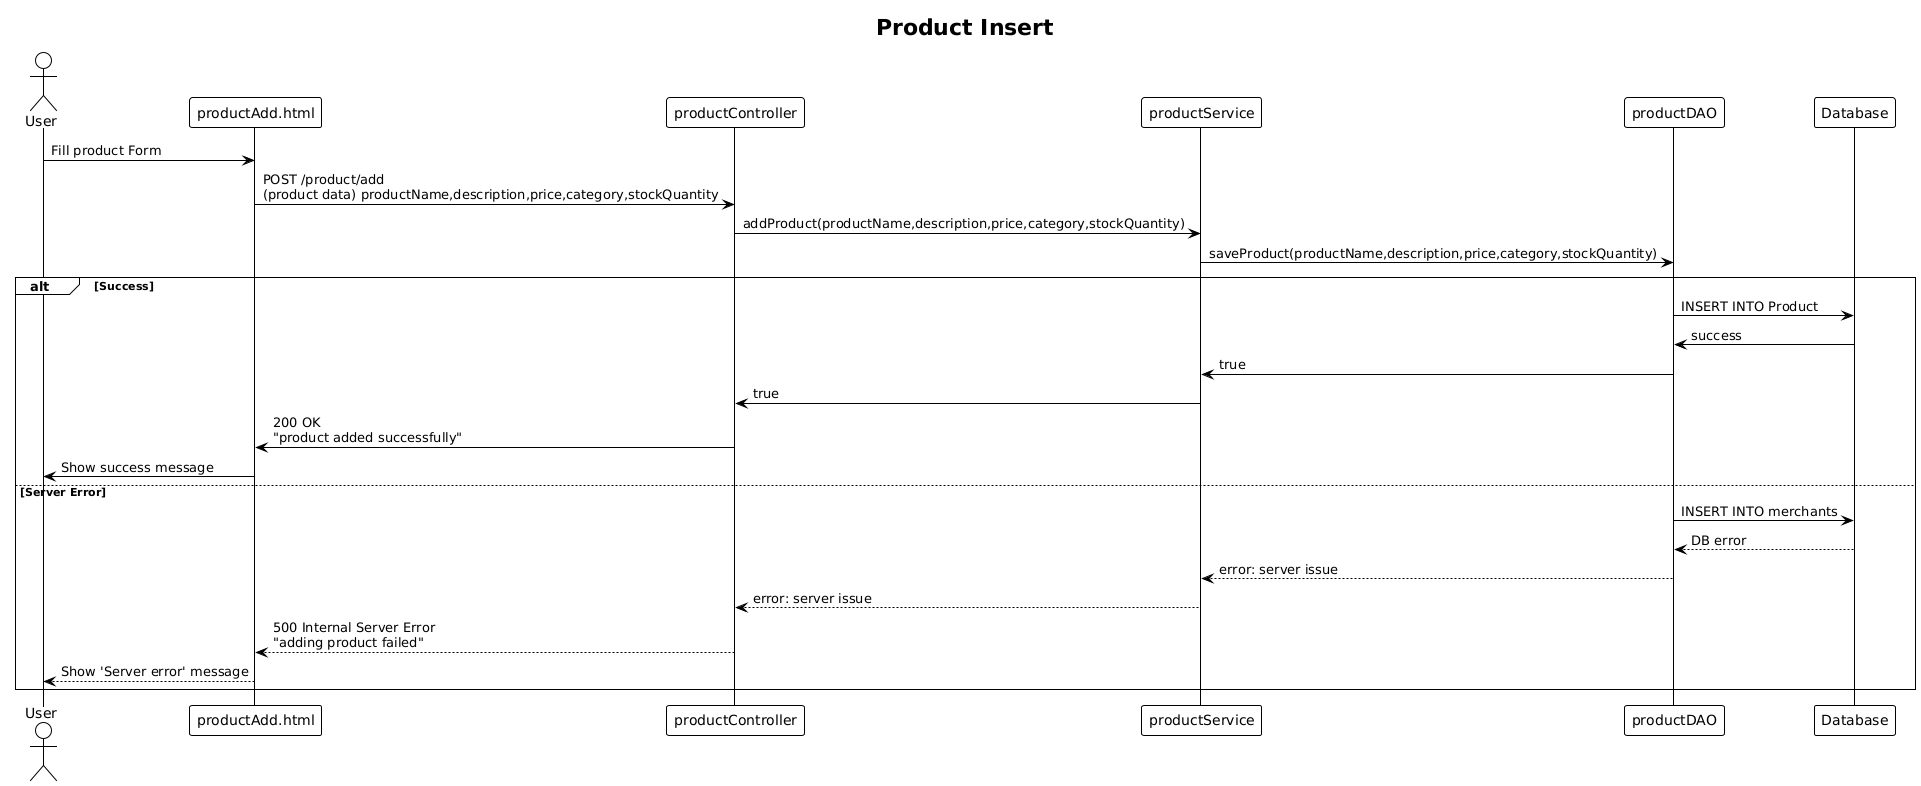

The diagram above was rendered by PlantUML. Its source (embedded in the PNG):
@startuml
!theme plain

title Product Insert

actor User
participant "productAdd.html" as Frontend
participant "productController" as Controller
participant "productService" as Service
participant "productDAO" as DAO
participant "Database" as DB

User -> Frontend : Fill product Form
Frontend -> Controller : POST /product/add\n(product data) productName,description,price,category,stockQuantity   
Controller -> Service : addProduct(productName,description,price,category,stockQuantity)
Service -> DAO : saveProduct(productName,description,price,category,stockQuantity)

alt Success
    DAO -> DB : INSERT INTO Product
    DB -> DAO : success
    DAO -> Service : true
    Service -> Controller : true
    Controller -> Frontend : 200 OK\n"product added successfully"
    Frontend -> User : Show success message

else Server Error
    DAO -> DB : INSERT INTO merchants
    DB --> DAO : DB error
    DAO --> Service : error: server issue
    Service --> Controller : error: server issue
    Controller --> Frontend : 500 Internal Server Error\n"adding product failed"
    Frontend --> User : Show 'Server error' message
    
end
@enduml